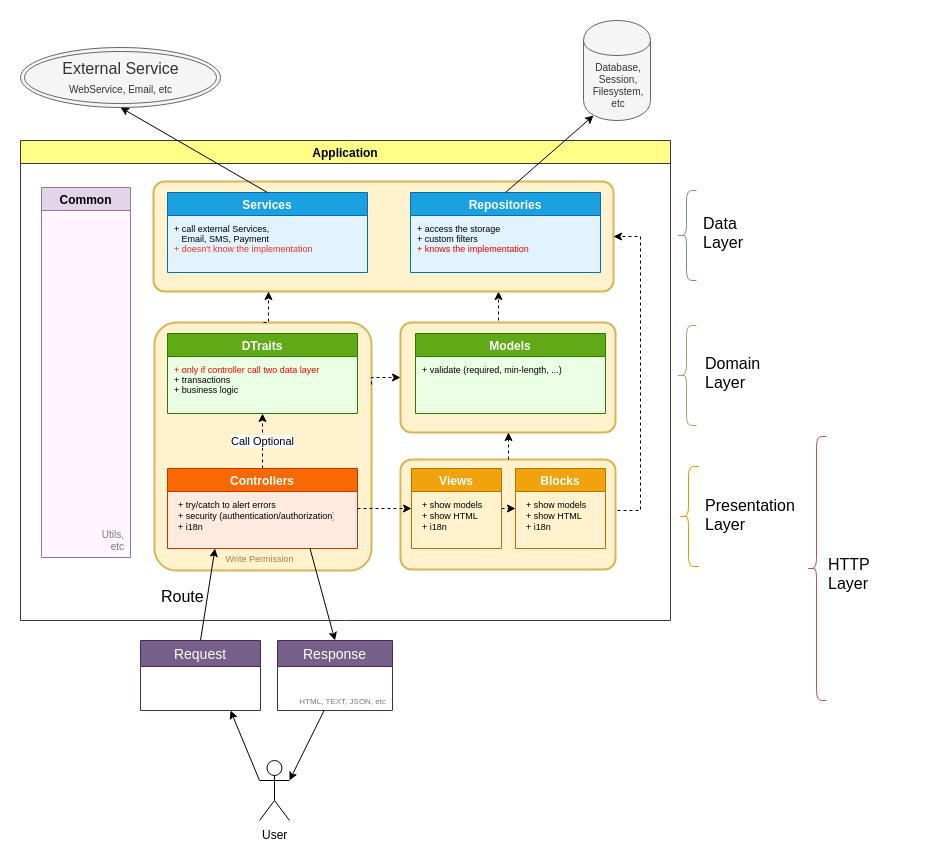

The diagram above was exported from draw.io. Its source (the exported page's mxGraphModel, read from the mxfile embedded in the PNG):
<mxGraphModel dx="644" dy="1731" grid="1" gridSize="10" guides="1" tooltips="1" connect="1" arrows="1" fold="1" page="1" pageScale="1" pageWidth="850" pageHeight="1100" background="none" math="0" shadow="0">
  <root>
    <mxCell id="0" />
    <mxCell id="1" parent="0" />
    <mxCell id="d7VnWWPlYkCw7qri3mZ2-5" style="edgeStyle=orthogonalEdgeStyle;rounded=0;orthogonalLoop=1;jettySize=auto;html=1;exitX=0.5;exitY=0;exitDx=0;exitDy=0;entryX=0.75;entryY=1;entryDx=0;entryDy=0;dashed=1;" parent="1" source="d7VnWWPlYkCw7qri3mZ2-2" target="jzRrlEKExLp2vlVGnauu-15" edge="1">
      <mxGeometry relative="1" as="geometry" />
    </mxCell>
    <mxCell id="d7VnWWPlYkCw7qri3mZ2-2" value="" style="rounded=1;arcSize=10;strokeColor=#d6b656;fillColor=#fff2cc;strokeWidth=2;align=center;verticalAlign=bottom;fontSize=9;spacingRight=5;fontColor=#B07D4D;" parent="1" vertex="1">
      <mxGeometry x="470" y="12" width="215" height="110" as="geometry" />
    </mxCell>
    <mxCell id="qD6gNch9Ocqd1ivBd3ks-5" value="User" style="shape=umlActor;verticalLabelPosition=bottom;labelBackgroundColor=#ffffff;verticalAlign=top;html=1;outlineConnect=0;" parent="1" vertex="1">
      <mxGeometry x="329" y="450" width="30" height="60" as="geometry" />
    </mxCell>
    <mxCell id="qD6gNch9Ocqd1ivBd3ks-23" value="Application" style="swimlane;direction=east;fillColor=#ffff88;strokeColor=#36393d;swimlaneFillColor=none;" parent="1" vertex="1">
      <mxGeometry x="90" y="-170" width="650" height="480" as="geometry">
        <mxRectangle x="98" y="-160" width="90" height="23" as="alternateBounds" />
      </mxGeometry>
    </mxCell>
    <mxCell id="jzRrlEKExLp2vlVGnauu-20" value="Write Permission" style="rounded=1;arcSize=10;strokeWidth=2;strokeColor=#d6b656;fillColor=#fff2cc;verticalAlign=bottom;align=center;fontSize=9;spacingRight=5;fontColor=#B07D4D;" parent="qD6gNch9Ocqd1ivBd3ks-23" vertex="1">
      <mxGeometry x="134" y="182" width="217" height="248" as="geometry" />
    </mxCell>
    <mxCell id="jzRrlEKExLp2vlVGnauu-15" value="" style="rounded=1;arcSize=10;strokeColor=#d6b656;fillColor=#fff2cc;strokeWidth=2;verticalAlign=bottom;align=center;fontColor=#B07D4D;spacingRight=5;fontSize=9;" parent="qD6gNch9Ocqd1ivBd3ks-23" vertex="1">
      <mxGeometry x="133" y="41" width="460" height="110" as="geometry" />
    </mxCell>
    <mxCell id="AylHOEBih79gRV9d-hkv-33" style="edgeStyle=orthogonalEdgeStyle;rounded=0;orthogonalLoop=1;jettySize=auto;html=1;exitX=1;exitY=0.5;exitDx=0;exitDy=0;entryX=0;entryY=0.5;entryDx=0;entryDy=0;" parent="qD6gNch9Ocqd1ivBd3ks-23" edge="1">
      <mxGeometry relative="1" as="geometry" />
    </mxCell>
    <mxCell id="ItMWEczaYPCFopDDFbhY-5" value="Call Optional" style="edgeStyle=orthogonalEdgeStyle;rounded=0;orthogonalLoop=1;jettySize=auto;html=1;exitX=0.5;exitY=0;exitDx=0;exitDy=0;entryX=0.5;entryY=1;entryDx=0;entryDy=0;dashed=1;" parent="qD6gNch9Ocqd1ivBd3ks-23" source="AMiVgTb5WFNixQvhr34j-3" target="ItMWEczaYPCFopDDFbhY-1" edge="1">
      <mxGeometry relative="1" as="geometry" />
    </mxCell>
    <mxCell id="AMiVgTb5WFNixQvhr34j-3" value="Controllers" style="swimlane;startSize=23;fillColor=#fa6800;strokeColor=#C73500;fontColor=#ffffff;swimlaneFillColor=#FFEAE0;" parent="qD6gNch9Ocqd1ivBd3ks-23" vertex="1">
      <mxGeometry x="147" y="328" width="190" height="80" as="geometry">
        <mxRectangle x="140" y="280" width="200" height="23" as="alternateBounds" />
      </mxGeometry>
    </mxCell>
    <mxCell id="ItMWEczaYPCFopDDFbhY-26" value="+ try/catch to alert errors&#10;+ security (authentication/authorization)&#10;+ i18n" style="text;strokeColor=none;fillColor=none;align=left;verticalAlign=top;spacingLeft=4;spacingRight=4;overflow=hidden;rotatable=0;points=[[0,0.5],[1,0.5]];portConstraint=eastwest;fontSize=9;" parent="AMiVgTb5WFNixQvhr34j-3" vertex="1">
      <mxGeometry x="5" y="25" width="165" height="54" as="geometry" />
    </mxCell>
    <mxCell id="AylHOEBih79gRV9d-hkv-35" style="edgeStyle=orthogonalEdgeStyle;rounded=0;orthogonalLoop=1;jettySize=auto;html=1;exitX=0.5;exitY=0;exitDx=0;exitDy=0;entryX=1;entryY=0.25;entryDx=0;entryDy=0;endArrow=classic;endFill=0;strokeColor=#7A7A7A;" parent="qD6gNch9Ocqd1ivBd3ks-23" edge="1">
      <mxGeometry relative="1" as="geometry" />
    </mxCell>
    <mxCell id="AMiVgTb5WFNixQvhr34j-11" value="Models" style="swimlane;startSize=23;fillColor=#60a917;strokeColor=#2D7600;fontColor=#ffffff;swimlaneFillColor=#EAFFE3;" parent="qD6gNch9Ocqd1ivBd3ks-23" vertex="1">
      <mxGeometry x="395" y="193" width="190" height="80" as="geometry">
        <mxRectangle x="375" y="160" width="200" height="23" as="alternateBounds" />
      </mxGeometry>
    </mxCell>
    <mxCell id="6mPW4ig33h7nE61EEcLT-38" value="+ validate (required, min-length, ...)" style="text;html=1;resizable=0;points=[];autosize=1;align=left;verticalAlign=top;spacingTop=0;fontSize=9;fontColor=#000000;" parent="AMiVgTb5WFNixQvhr34j-11" vertex="1">
      <mxGeometry x="5" y="25" width="160" height="20" as="geometry" />
    </mxCell>
    <mxCell id="AMiVgTb5WFNixQvhr34j-13" value="Repositories" style="swimlane;fillColor=#1ba1e2;strokeColor=#006EAF;fontColor=#ffffff;swimlaneFillColor=#E0F3FF;" parent="qD6gNch9Ocqd1ivBd3ks-23" vertex="1">
      <mxGeometry x="390" y="52" width="190" height="80" as="geometry">
        <mxRectangle x="375" y="39.5" width="200" height="23" as="alternateBounds" />
      </mxGeometry>
    </mxCell>
    <mxCell id="6mPW4ig33h7nE61EEcLT-39" value="+ access the storage&lt;br&gt;+ custom filters&lt;br&gt;&lt;font color=&quot;#ff0000&quot;&gt;+ knows the implementation&lt;/font&gt;" style="text;html=1;resizable=0;points=[];autosize=1;align=left;verticalAlign=top;spacingTop=0;fontSize=9;fontColor=#000000;" parent="AMiVgTb5WFNixQvhr34j-13" vertex="1">
      <mxGeometry x="5" y="25" width="130" height="40" as="geometry" />
    </mxCell>
    <mxCell id="AMiVgTb5WFNixQvhr34j-14" value="Common" style="swimlane;fillColor=#e1d5e7;strokeColor=#9673a6;swimlaneFillColor=#FFF5FE;" parent="qD6gNch9Ocqd1ivBd3ks-23" vertex="1">
      <mxGeometry x="21" y="47" width="89" height="370" as="geometry" />
    </mxCell>
    <mxCell id="AMiVgTb5WFNixQvhr34j-31" value="Utils,&lt;br&gt;etc" style="text;html=1;strokeColor=none;fillColor=none;align=right;verticalAlign=bottom;whiteSpace=wrap;rounded=0;fontSize=10;fontColor=#7A7A7A;spacingRight=6;spacingBottom=3;" parent="AMiVgTb5WFNixQvhr34j-14" vertex="1">
      <mxGeometry x="1" y="236" width="88" height="134" as="geometry" />
    </mxCell>
    <mxCell id="6mPW4ig33h7nE61EEcLT-24" style="edgeStyle=orthogonalEdgeStyle;rounded=0;orthogonalLoop=1;jettySize=auto;html=1;exitX=1;exitY=0.5;exitDx=0;exitDy=0;entryX=0;entryY=0.5;entryDx=0;entryDy=0;endArrow=classic;endFill=0;strokeColor=#7A7A7A;" parent="qD6gNch9Ocqd1ivBd3ks-23" edge="1">
      <mxGeometry relative="1" as="geometry" />
    </mxCell>
    <mxCell id="AylHOEBih79gRV9d-hkv-34" style="edgeStyle=orthogonalEdgeStyle;rounded=0;orthogonalLoop=1;jettySize=auto;html=1;exitX=0.5;exitY=0;exitDx=0;exitDy=0;" parent="qD6gNch9Ocqd1ivBd3ks-23" edge="1">
      <mxGeometry relative="1" as="geometry">
        <mxPoint x="210" y="240" as="targetPoint" />
      </mxGeometry>
    </mxCell>
    <mxCell id="6mPW4ig33h7nE61EEcLT-8" style="edgeStyle=orthogonalEdgeStyle;rounded=0;orthogonalLoop=1;jettySize=auto;html=1;exitX=0.5;exitY=0;exitDx=0;exitDy=0;endArrow=classic;endFill=0;entryX=0.75;entryY=1;entryDx=0;entryDy=0;strokeColor=#7A7A7A;" parent="qD6gNch9Ocqd1ivBd3ks-23" edge="1">
      <mxGeometry relative="1" as="geometry">
        <mxPoint x="525.2" y="260" as="targetPoint" />
      </mxGeometry>
    </mxCell>
    <mxCell id="jzRrlEKExLp2vlVGnauu-16" value="&lt;br&gt;" style="edgeStyle=orthogonalEdgeStyle;rounded=0;orthogonalLoop=1;jettySize=auto;html=1;exitX=0.5;exitY=0;exitDx=0;exitDy=0;entryX=0.25;entryY=1;entryDx=0;entryDy=0;dashed=1;" parent="qD6gNch9Ocqd1ivBd3ks-23" source="jzRrlEKExLp2vlVGnauu-20" target="jzRrlEKExLp2vlVGnauu-15" edge="1">
      <mxGeometry relative="1" as="geometry">
        <mxPoint x="241.16666666666674" y="173.66666666666674" as="sourcePoint" />
        <Array as="points">
          <mxPoint x="248" y="182" />
        </Array>
      </mxGeometry>
    </mxCell>
    <mxCell id="ItMWEczaYPCFopDDFbhY-1" value="DTraits" style="swimlane;startSize=23;fillColor=#60a917;strokeColor=#2D7600;fontColor=#ffffff;swimlaneFillColor=#EAFFE3;" parent="qD6gNch9Ocqd1ivBd3ks-23" vertex="1">
      <mxGeometry x="147" y="193" width="190" height="80" as="geometry">
        <mxRectangle x="142" y="160" width="200" height="23" as="alternateBounds" />
      </mxGeometry>
    </mxCell>
    <mxCell id="ItMWEczaYPCFopDDFbhY-2" value="&lt;font style=&quot;font-size: 9px&quot;&gt;&lt;font style=&quot;font-size: 9px&quot; color=&quot;#ff0303&quot;&gt;+ only if controller call two data layer&lt;br style=&quot;font-size: 9px&quot;&gt;&lt;/font&gt;+ transactions&lt;br style=&quot;font-size: 9px&quot;&gt;+ business logic&lt;br&gt;&lt;/font&gt;" style="text;html=1;resizable=0;points=[];autosize=1;align=left;verticalAlign=top;spacingTop=0;horizontal=1;fontSize=9;spacing=2;" parent="ItMWEczaYPCFopDDFbhY-1" vertex="1">
      <mxGeometry x="5" y="25" width="160" height="40" as="geometry" />
    </mxCell>
    <mxCell id="ItMWEczaYPCFopDDFbhY-3" value="Services" style="swimlane;startSize=23;fillColor=#1ba1e2;strokeColor=#006EAF;fontColor=#ffffff;swimlaneFillColor=#E0F3FF;" parent="qD6gNch9Ocqd1ivBd3ks-23" vertex="1">
      <mxGeometry x="147" y="52" width="200" height="80" as="geometry">
        <mxRectangle x="142" y="40" width="200" height="23" as="alternateBounds" />
      </mxGeometry>
    </mxCell>
    <mxCell id="ItMWEczaYPCFopDDFbhY-4" value="+ call external Services,&lt;br&gt;&amp;nbsp; &amp;nbsp;Email, SMS, Payment&lt;br&gt;&lt;font color=&quot;#ff3021&quot;&gt;+ doesn't know the implementation&lt;/font&gt;" style="text;html=1;resizable=0;points=[];autosize=1;align=left;verticalAlign=top;spacingTop=0;fontSize=9;fontColor=#000000;" parent="ItMWEczaYPCFopDDFbhY-3" vertex="1">
      <mxGeometry x="5" y="25" width="150" height="40" as="geometry" />
    </mxCell>
    <mxCell id="AylHOEBih79gRV9d-hkv-58" value="Route" style="text;html=1;resizable=0;points=[];autosize=1;align=left;verticalAlign=top;spacingTop=-4;fontSize=16;fontColor=#000000;" parent="qD6gNch9Ocqd1ivBd3ks-23" vertex="1">
      <mxGeometry x="139" y="443.5" width="60" height="20" as="geometry" />
    </mxCell>
    <mxCell id="jzRrlEKExLp2vlVGnauu-18" value="&lt;br&gt;" style="edgeStyle=orthogonalEdgeStyle;rounded=0;orthogonalLoop=1;jettySize=auto;html=1;exitX=1;exitY=0.5;exitDx=0;exitDy=0;dashed=1;" parent="qD6gNch9Ocqd1ivBd3ks-23" source="jzRrlEKExLp2vlVGnauu-14" edge="1">
      <mxGeometry relative="1" as="geometry">
        <mxPoint x="595.3333333333335" y="328.66666666666674" as="sourcePoint" />
        <Array as="points">
          <mxPoint x="595" y="370" />
          <mxPoint x="620" y="370" />
          <mxPoint x="620" y="96" />
        </Array>
        <mxPoint x="593" y="96" as="targetPoint" />
      </mxGeometry>
    </mxCell>
    <mxCell id="jzRrlEKExLp2vlVGnauu-14" value="" style="rounded=1;arcSize=10;strokeColor=#d6b656;fillColor=#fff2cc;strokeWidth=2;align=center;verticalAlign=bottom;fontColor=#B07D4D;fontSize=9;spacingRight=5;" parent="qD6gNch9Ocqd1ivBd3ks-23" vertex="1">
      <mxGeometry x="380" y="319" width="215" height="110" as="geometry" />
    </mxCell>
    <mxCell id="AylHOEBih79gRV9d-hkv-67" value="Blocks" style="swimlane;startSize=23;fillColor=#f0a30a;strokeColor=#BD7000;fontColor=#ffffff;" parent="qD6gNch9Ocqd1ivBd3ks-23" vertex="1">
      <mxGeometry x="495" y="328" width="90" height="80" as="geometry">
        <mxRectangle x="485" y="280" width="90" height="23" as="alternateBounds" />
      </mxGeometry>
    </mxCell>
    <mxCell id="6mPW4ig33h7nE61EEcLT-19" value="+ show models&#10;+ show HTML&#10;+ i18n" style="text;strokeColor=none;fillColor=none;align=left;verticalAlign=top;spacingLeft=4;spacingRight=4;overflow=hidden;rotatable=0;points=[[0,0.5],[1,0.5]];portConstraint=eastwest;fontSize=9;labelBorderColor=none;labelBackgroundColor=none;fontColor=#000000;" parent="AylHOEBih79gRV9d-hkv-67" vertex="1">
      <mxGeometry x="5" y="25" width="77" height="46" as="geometry" />
    </mxCell>
    <mxCell id="4kNN8iRXxGnMqBJk8l09-2" style="edgeStyle=orthogonalEdgeStyle;rounded=0;orthogonalLoop=1;jettySize=auto;html=1;exitX=1;exitY=0.5;exitDx=0;exitDy=0;entryX=0;entryY=0.5;entryDx=0;entryDy=0;dashed=1;startArrow=none;startFill=0;fontSize=9;fontColor=#B07D4D;" parent="qD6gNch9Ocqd1ivBd3ks-23" source="AylHOEBih79gRV9d-hkv-1" target="AylHOEBih79gRV9d-hkv-67" edge="1">
      <mxGeometry relative="1" as="geometry" />
    </mxCell>
    <mxCell id="AylHOEBih79gRV9d-hkv-1" value="Views" style="swimlane;startSize=23;fillColor=#f0a30a;strokeColor=#BD7000;fontColor=#ffffff;" parent="qD6gNch9Ocqd1ivBd3ks-23" vertex="1">
      <mxGeometry x="391" y="328" width="90" height="80" as="geometry">
        <mxRectangle x="375" y="280" width="90" height="23" as="alternateBounds" />
      </mxGeometry>
    </mxCell>
    <mxCell id="6mPW4ig33h7nE61EEcLT-18" value="+ show models&#10;+ show HTML&#10;+ i18n" style="text;strokeColor=none;fillColor=none;align=left;verticalAlign=top;spacingLeft=4;spacingRight=4;overflow=hidden;rotatable=0;points=[[0,0.5],[1,0.5]];portConstraint=eastwest;fontSize=9;" parent="AylHOEBih79gRV9d-hkv-1" vertex="1">
      <mxGeometry x="5" y="25" width="75" height="55" as="geometry" />
    </mxCell>
    <mxCell id="d7VnWWPlYkCw7qri3mZ2-3" style="edgeStyle=orthogonalEdgeStyle;rounded=0;orthogonalLoop=1;jettySize=auto;html=1;exitX=1;exitY=0.5;exitDx=0;exitDy=0;entryX=0;entryY=0.5;entryDx=0;entryDy=0;dashed=1;" parent="qD6gNch9Ocqd1ivBd3ks-23" source="AMiVgTb5WFNixQvhr34j-3" target="AylHOEBih79gRV9d-hkv-1" edge="1">
      <mxGeometry relative="1" as="geometry" />
    </mxCell>
    <mxCell id="qD6gNch9Ocqd1ivBd3ks-31" value="" style="endArrow=classic;html=1;entryX=0.75;entryY=1;entryDx=0;entryDy=0;exitX=0;exitY=0.3333333333333333;exitDx=0;exitDy=0;exitPerimeter=0;" parent="1" source="qD6gNch9Ocqd1ivBd3ks-5" target="AylHOEBih79gRV9d-hkv-47" edge="1">
      <mxGeometry width="50" height="50" relative="1" as="geometry">
        <mxPoint x="290" y="461" as="sourcePoint" />
        <mxPoint x="261.20000000000005" y="431.18399999999997" as="targetPoint" />
      </mxGeometry>
    </mxCell>
    <mxCell id="AMiVgTb5WFNixQvhr34j-16" value="Database,&lt;br style=&quot;font-size: 10px;&quot;&gt;Session,&lt;br style=&quot;font-size: 10px;&quot;&gt;Filesystem,&lt;br style=&quot;font-size: 10px;&quot;&gt;etc" style="shape=cylinder;whiteSpace=wrap;html=1;boundedLbl=1;backgroundOutline=1;fontSize=10;fontColor=#333333;fillColor=#f5f5f5;strokeColor=#666666;" parent="1" vertex="1">
      <mxGeometry x="653" y="-290" width="67" height="100" as="geometry" />
    </mxCell>
    <mxCell id="AylHOEBih79gRV9d-hkv-2" value="" style="shape=curlyBracket;whiteSpace=wrap;html=1;rounded=1;gradientColor=#7ea6e0;fillColor=#dae8fc;strokeColor=#6c8ebf;" parent="1" vertex="1">
      <mxGeometry x="746" y="-120" width="20" height="90" as="geometry" />
    </mxCell>
    <mxCell id="AylHOEBih79gRV9d-hkv-4" value="" style="shape=curlyBracket;whiteSpace=wrap;html=1;rounded=1;gradientColor=#97d077;fillColor=#d5e8d4;strokeColor=#82b366;" parent="1" vertex="1">
      <mxGeometry x="746" y="15" width="20" height="100" as="geometry" />
    </mxCell>
    <mxCell id="AylHOEBih79gRV9d-hkv-5" value="" style="shape=curlyBracket;whiteSpace=wrap;html=1;rounded=1;gradientColor=#ffa500;fillColor=#ffcd28;strokeColor=#d79b00;" parent="1" vertex="1">
      <mxGeometry x="748" y="156" width="20" height="100" as="geometry" />
    </mxCell>
    <mxCell id="AylHOEBih79gRV9d-hkv-6" value="&lt;font style=&quot;font-size: 16px;&quot;&gt;Data Layer&lt;/font&gt;" style="text;html=1;strokeColor=none;fillColor=none;align=left;verticalAlign=middle;whiteSpace=wrap;rounded=0;fontSize=16;" parent="1" vertex="1">
      <mxGeometry x="771" y="-87.57142857142867" width="40" height="20" as="geometry" />
    </mxCell>
    <mxCell id="AylHOEBih79gRV9d-hkv-8" value="&lt;font style=&quot;font-size: 16px;&quot;&gt;Domain&lt;br style=&quot;font-size: 16px;&quot;&gt;Layer&lt;br style=&quot;font-size: 16px;&quot;&gt;&lt;/font&gt;" style="text;html=1;strokeColor=none;fillColor=none;align=left;verticalAlign=middle;whiteSpace=wrap;rounded=0;fontSize=16;" parent="1" vertex="1">
      <mxGeometry x="773" y="52.42857142857133" width="40" height="20" as="geometry" />
    </mxCell>
    <mxCell id="AylHOEBih79gRV9d-hkv-9" value="&lt;font style=&quot;font-size: 16px;&quot;&gt;Presentation&lt;br style=&quot;font-size: 16px;&quot;&gt;Layer&lt;br style=&quot;font-size: 16px;&quot;&gt;&lt;/font&gt;" style="text;html=1;strokeColor=none;fillColor=none;align=left;verticalAlign=middle;whiteSpace=wrap;rounded=0;horizontal=1;fontSize=16;" parent="1" vertex="1">
      <mxGeometry x="773" y="194.42857142857133" width="40" height="20" as="geometry" />
    </mxCell>
    <mxCell id="AylHOEBih79gRV9d-hkv-23" value="" style="endArrow=classic;html=1;entryX=0.15;entryY=0.95;entryDx=0;entryDy=0;exitX=0.5;exitY=0;exitDx=0;exitDy=0;entryPerimeter=0;" parent="1" source="AMiVgTb5WFNixQvhr34j-13" target="AMiVgTb5WFNixQvhr34j-16" edge="1">
      <mxGeometry width="50" height="50" relative="1" as="geometry">
        <mxPoint x="534.8559322033898" y="-120" as="sourcePoint" />
        <mxPoint x="573.5" y="-220" as="targetPoint" />
      </mxGeometry>
    </mxCell>
    <mxCell id="AylHOEBih79gRV9d-hkv-31" value="" style="endArrow=classic;html=1;exitX=0.5;exitY=0;exitDx=0;exitDy=0;entryX=0.25;entryY=1;entryDx=0;entryDy=0;" parent="1" source="AylHOEBih79gRV9d-hkv-47" target="AMiVgTb5WFNixQvhr34j-3" edge="1">
      <mxGeometry width="50" height="50" relative="1" as="geometry">
        <mxPoint x="260.2499999999999" y="280" as="sourcePoint" />
        <mxPoint x="310" y="220" as="targetPoint" />
      </mxGeometry>
    </mxCell>
    <mxCell id="AylHOEBih79gRV9d-hkv-43" value="Response" style="swimlane;fontStyle=0;childLayout=stackLayout;horizontal=1;startSize=26;fillColor=#76608a;horizontalStack=0;resizeParent=1;resizeParentMax=0;resizeLast=0;collapsible=1;marginBottom=0;swimlaneFillColor=#ffffff;align=center;fontSize=14;strokeColor=#432D57;fontColor=#ffffff;" parent="1" vertex="1">
      <mxGeometry x="347" y="330" width="115" height="70" as="geometry">
        <mxRectangle x="357" y="279" width="115" height="26" as="alternateBounds" />
      </mxGeometry>
    </mxCell>
    <mxCell id="AylHOEBih79gRV9d-hkv-46" value="&#10;&#10;&#10;HTML, TEXT, JSON, etc" style="text;strokeColor=none;fillColor=none;spacingLeft=4;spacingRight=4;overflow=hidden;rotatable=0;points=[[0,0.5],[1,0.5]];portConstraint=eastwest;fontSize=8;align=right;fontColor=#7A7A7A;verticalAlign=bottom;" parent="AylHOEBih79gRV9d-hkv-43" vertex="1">
      <mxGeometry y="26" width="115" height="44" as="geometry" />
    </mxCell>
    <mxCell id="AylHOEBih79gRV9d-hkv-47" value="Request" style="swimlane;fontStyle=0;childLayout=stackLayout;horizontal=1;startSize=26;fillColor=#76608a;horizontalStack=0;resizeParent=1;resizeParentMax=0;resizeLast=0;collapsible=1;marginBottom=0;swimlaneFillColor=#ffffff;align=center;fontSize=14;strokeColor=#432D57;fontColor=#ffffff;" parent="1" vertex="1">
      <mxGeometry x="210" y="330" width="120" height="70" as="geometry">
        <mxRectangle x="220" y="279" width="115" height="26" as="alternateBounds" />
      </mxGeometry>
    </mxCell>
    <mxCell id="AylHOEBih79gRV9d-hkv-52" value="" style="shape=curlyBracket;whiteSpace=wrap;html=1;rounded=1;fillColor=#f8cecc;strokeColor=#b85450;" parent="1" vertex="1">
      <mxGeometry x="876" y="126" width="20" height="264" as="geometry" />
    </mxCell>
    <mxCell id="AylHOEBih79gRV9d-hkv-53" value="&lt;font style=&quot;font-size: 16px&quot;&gt;HTTP&lt;br style=&quot;font-size: 16px&quot;&gt;Layer&lt;br style=&quot;font-size: 16px&quot;&gt;&lt;/font&gt;" style="text;html=1;strokeColor=none;fillColor=none;align=left;verticalAlign=middle;whiteSpace=wrap;rounded=0;horizontal=1;fontSize=16;" parent="1" vertex="1">
      <mxGeometry x="896" y="247" width="98" height="31" as="geometry" />
    </mxCell>
    <mxCell id="AylHOEBih79gRV9d-hkv-65" value="External Service&lt;br&gt;&lt;font style=&quot;font-size: 10px&quot;&gt;WebService, Email, etc&lt;/font&gt;" style="ellipse;shape=doubleEllipse;whiteSpace=wrap;html=1;labelBackgroundColor=none;fillColor=#f5f5f5;fontSize=16;fontColor=#333333;align=center;strokeColor=#666666;" parent="1" vertex="1">
      <mxGeometry x="90" y="-263" width="200" height="60" as="geometry" />
    </mxCell>
    <mxCell id="6mPW4ig33h7nE61EEcLT-9" style="edgeStyle=orthogonalEdgeStyle;rounded=0;orthogonalLoop=1;jettySize=auto;html=1;exitX=0.5;exitY=0;exitDx=0;exitDy=0;endArrow=classic;endFill=0;strokeColor=#7A7A7A;" parent="1" edge="1">
      <mxGeometry relative="1" as="geometry">
        <mxPoint x="493" y="80" as="targetPoint" />
      </mxGeometry>
    </mxCell>
    <mxCell id="6mPW4ig33h7nE61EEcLT-33" value="" style="endArrow=classic;html=1;entryX=0.5;entryY=0;entryDx=0;entryDy=0;exitX=0.75;exitY=1;exitDx=0;exitDy=0;" parent="1" source="AMiVgTb5WFNixQvhr34j-3" target="AylHOEBih79gRV9d-hkv-43" edge="1">
      <mxGeometry width="50" height="50" relative="1" as="geometry">
        <mxPoint x="310" y="420" as="sourcePoint" />
        <mxPoint x="281.20000000000005" y="390.18399999999997" as="targetPoint" />
      </mxGeometry>
    </mxCell>
    <mxCell id="6mPW4ig33h7nE61EEcLT-34" value="" style="endArrow=classic;html=1;entryX=1;entryY=0.3333333333333333;entryDx=0;entryDy=0;entryPerimeter=0;" parent="1" source="AylHOEBih79gRV9d-hkv-46" target="qD6gNch9Ocqd1ivBd3ks-5" edge="1">
      <mxGeometry width="50" height="50" relative="1" as="geometry">
        <mxPoint x="370.5000000000001" y="280.0000000000002" as="sourcePoint" />
        <mxPoint x="330" y="461" as="targetPoint" />
      </mxGeometry>
    </mxCell>
    <mxCell id="ItMWEczaYPCFopDDFbhY-29" value="" style="endArrow=classic;html=1;entryX=0.5;entryY=1;entryDx=0;entryDy=0;exitX=0.5;exitY=0;exitDx=0;exitDy=0;" parent="1" source="ItMWEczaYPCFopDDFbhY-3" target="AylHOEBih79gRV9d-hkv-65" edge="1">
      <mxGeometry width="50" height="50" relative="1" as="geometry">
        <mxPoint x="583" y="-110.5" as="sourcePoint" />
        <mxPoint x="618" y="-190" as="targetPoint" />
      </mxGeometry>
    </mxCell>
    <mxCell id="jzRrlEKExLp2vlVGnauu-17" value="&lt;br&gt;" style="edgeStyle=orthogonalEdgeStyle;rounded=0;orthogonalLoop=1;jettySize=auto;html=1;exitX=0.5;exitY=0;exitDx=0;exitDy=0;dashed=1;entryX=0.5;entryY=1;entryDx=0;entryDy=0;" parent="1" source="jzRrlEKExLp2vlVGnauu-14" target="d7VnWWPlYkCw7qri3mZ2-2" edge="1">
      <mxGeometry relative="1" as="geometry">
        <mxPoint x="572" y="137.83333333333348" as="sourcePoint" />
        <mxPoint x="578" y="130" as="targetPoint" />
      </mxGeometry>
    </mxCell>
    <mxCell id="d7VnWWPlYkCw7qri3mZ2-7" style="edgeStyle=orthogonalEdgeStyle;rounded=0;orthogonalLoop=1;jettySize=auto;html=1;exitX=1;exitY=0.25;exitDx=0;exitDy=0;entryX=0;entryY=0.5;entryDx=0;entryDy=0;dashed=1;" parent="1" source="jzRrlEKExLp2vlVGnauu-20" target="d7VnWWPlYkCw7qri3mZ2-2" edge="1">
      <mxGeometry relative="1" as="geometry">
        <Array as="points">
          <mxPoint x="441" y="67" />
        </Array>
      </mxGeometry>
    </mxCell>
  </root>
</mxGraphModel>